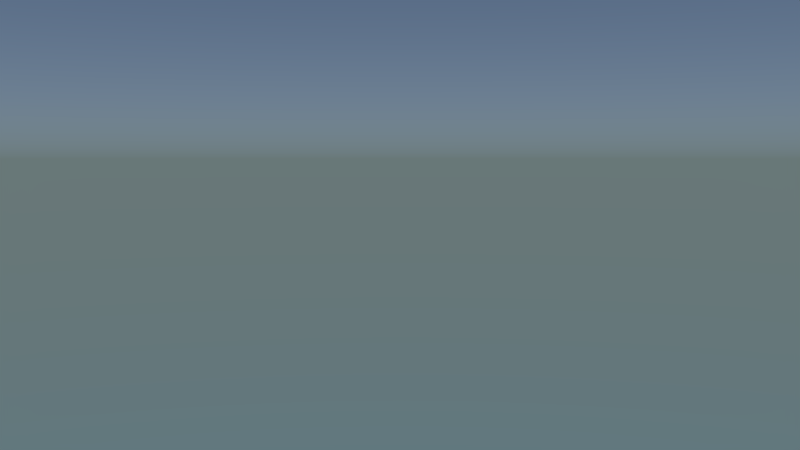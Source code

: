 # Source: Shot_5.blend  (saved by Blender 2.75.0; exported with 4.5.12 LTS)
import bpy
from mathutils import Matrix  # noqa: F401  (used for matrix-valued properties, if any)

bpy.ops.wm.read_factory_settings(use_empty=True)
scene = bpy.context.scene
scene.name = 'Scene'

# ---- collections
col_collection_1 = bpy.data.collections.new('Collection 1'); scene.collection.children.link(col_collection_1)
col_g_rucksack_001 = bpy.data.collections.new('G_Rucksack.001')  # instanced only; not linked into the scene
col_g_kevin_001 = bpy.data.collections.new('G_Kevin.001')  # instanced only; not linked into the scene
col_g_bridge = bpy.data.collections.new('G_Bridge')  # instanced only; not linked into the scene

# ---- world
world_world = bpy.data.worlds.new('World'); scene.world = world_world
world_world.use_nodes = True; world_world.node_tree.nodes.clear()
_N = world_world.node_tree.nodes; _L = world_world.node_tree.links
n0 = _N.new('ShaderNodeOutputWorld'); n0.name = 'World Output'; n0.location = (300, 300)
n1 = _N.new('ShaderNodeBackground'); n1.name = 'Background'; n1.location = (10, 300)
n2 = _N.new('ShaderNodeTexSky'); n2.name = 'Sky Texture'; n2.location = (-190, 300)
n2.sky_type = 'HOSEK_WILKIE'
n2.sun_elevation = 1.571
_L.new(n1.outputs[0], n0.inputs[0])
_L.new(n2.outputs[0], n1.inputs[0])
n0.is_active_output = True
world_world.color = (0.05088, 0.05088, 0.05088)
world_world.use_sun_shadow = False
world_world.sun_shadow_jitter_overblur = 0.0
world_world.cycles.sampling_method = 'MANUAL'
world_world.cycles.sample_map_resolution = 256

# ---- cameras
cam_camera = bpy.data.cameras.new('Camera')
cam_camera.clip_end = 100.0
cam_camera.lens = 35.0
cam_camera.sensor_width = 32.0
cam_camera.sensor_height = 18.0
cam_camera.display_size = 2.0
cam_camera.dof.focus_distance = 0.0

# ---- lights
light_lamp = bpy.data.lights.new('Lamp', 'SUN')
light_lamp.transmission_factor = 0.0
light_lamp.cutoff_distance = 30.0
light_lamp.angle = 0.1993
light_lamp.energy = 5.0
light_lamp.shadow_buffer_clip_start = 1.001
light_lamp.shadow_soft_size = 0.1
light_lamp.shadow_cascade_max_distance = 1000.0
light_lamp.cycles.use_multiple_importance_sampling = False
arm_armature = bpy.data.armatures.new('Armature')  # bones are not reproduced

# ---- objects
ob_g_kevin_001_proxy = bpy.data.objects.new('G_Kevin.001_proxy', arm_armature)
ob_g_rucksack_001 = bpy.data.objects.new('G_Rucksack.001', None)
ob_g_kevin_001 = bpy.data.objects.new('G_Kevin.001', None)
ob_camera = bpy.data.objects.new('Camera', cam_camera)
ob_g_bridge = bpy.data.objects.new('G_Bridge', None)
ob_lamp = bpy.data.objects.new('Lamp', light_lamp)

# ---- transforms, parenting, visibility, modifiers, constraints
ob_g_kevin_001_proxy.location = (-0.5153, 47.32, 14.5)
ob_g_kevin_001_proxy.scale = (0.5568, 0.5568, 0.5568)
ob_g_kevin_001_proxy.lineart.crease_threshold = 0.0
ob_g_rucksack_001.parent = ob_g_kevin_001_proxy
ob_g_rucksack_001.matrix_parent_inverse = Matrix(((1.796, 0.0, 0.0, 0.9254), (0.0, 5.96e-08, 1.796, -27.24), (0.0, -1.796, 0.0, 84.99), (0.0, 0.0, 0.0, 1.0)))
ob_g_rucksack_001.location = (-0.5153, 47.3, 14.86)
ob_g_rucksack_001.rotation_euler = (-0.06161, 8.127e-09, -1.566e-09)
ob_g_rucksack_001.scale = (0.5508, 0.5508, 0.5508)
ob_g_rucksack_001.empty_image_offset = (0.0, 0.0)
ob_g_rucksack_001.show_instancer_for_render = False
ob_g_rucksack_001.instance_type = 'COLLECTION'
ob_g_rucksack_001.lineart.crease_threshold = 0.0
ob_g_kevin_001.location = (-0.5153, 47.32, 14.83)
ob_g_kevin_001.scale = (0.5568, 0.5568, 0.5568)
ob_g_kevin_001.empty_image_offset = (0.0, 0.0)
ob_g_kevin_001.show_instancer_for_render = False
ob_g_kevin_001.instance_type = 'COLLECTION'
ob_g_kevin_001.lineart.crease_threshold = 0.0
ob_camera.location = (5.261, 59.57, 16.22)
ob_camera.rotation_euler = (1.496, 0.0001831, 2.774)
ob_camera.scale = (1.0, 1.0, 1.0)
ob_camera.lineart.crease_threshold = 0.0
_c = ob_camera.constraints.new('TRACK_TO'); _c.name = 'Track To'
ob_g_bridge.location = (1.524, 26.22, 6.375)
ob_g_bridge.empty_image_offset = (0.0, 0.0)
ob_g_bridge.show_instancer_for_render = False
ob_g_bridge.instance_type = 'COLLECTION'
ob_g_bridge.lineart.crease_threshold = 0.0
ob_lamp.location = (4.076, 1.005, 5.904)
ob_lamp.rotation_euler = (0.6503, 0.05522, 1.866)
ob_lamp.lock_rotations_4d = False
ob_lamp.empty_display_type = 'ARROWS'
ob_lamp.color = (0.0, 0.0, 0.0, 0.0)
ob_lamp.lineart.crease_threshold = 0.0
ob_g_rucksack_001.instance_collection = col_g_rucksack_001
ob_g_kevin_001.instance_collection = col_g_kevin_001
ob_g_bridge.instance_collection = col_g_bridge

# ---- collection membership
col_collection_1.objects.link(ob_g_kevin_001_proxy)
col_collection_1.objects.link(ob_g_rucksack_001)
col_collection_1.objects.link(ob_g_kevin_001)
col_collection_1.objects.link(ob_camera)
col_collection_1.objects.link(ob_g_bridge)
col_collection_1.objects.link(ob_lamp)

# ---- scene / render settings (as saved in the file)
scene.camera = ob_camera
scene.frame_start = 1; scene.frame_end = 120; scene.frame_set(106)
scene.render.engine = 'CYCLES'
scene.render.fps = 30
scene.render.dither_intensity = 0.0
scene.cycles.use_denoising = False
scene.cycles.samples = 20
scene.cycles.sampling_pattern = 'TABULATED_SOBOL'
scene.cycles.light_sampling_threshold = 0.0
scene.cycles.use_adaptive_sampling = False
scene.cycles.use_light_tree = False
scene.cycles.caustics_reflective = False
scene.cycles.caustics_refractive = False
scene.cycles.blur_glossy = 0.0
scene.cycles.max_bounces = 8
scene.cycles.diffuse_bounces = 0
scene.cycles.glossy_bounces = 1
scene.cycles.transmission_bounces = 2
scene.cycles.pixel_filter_type = 'GAUSSIAN'
scene.cycles.sample_clamp_indirect = 0.0
scene.view_settings.view_transform = 'Standard'
bpy.context.view_layer.update()
